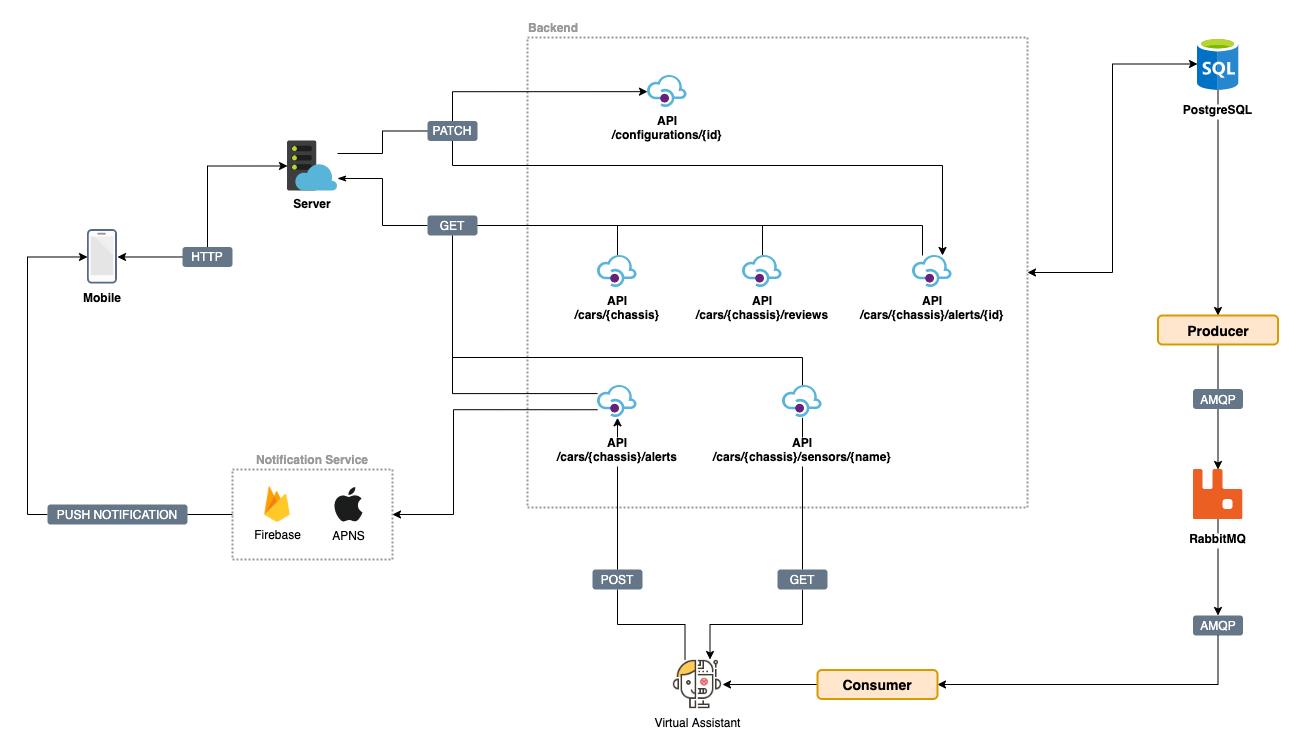

The diagram above was exported from draw.io. Its source (the exported page's mxGraphModel, read from the mxfile embedded in the PNG):
<mxGraphModel dx="946" dy="614" grid="1" gridSize="10" guides="1" tooltips="1" connect="1" arrows="1" fold="1" page="1" pageScale="1" pageWidth="1169" pageHeight="827" math="0" shadow="0">
  <root>
    <mxCell id="0" />
    <mxCell id="1" parent="0" />
    <mxCell id="AIsioGWEZpGGv0eARUGE-179" style="edgeStyle=orthogonalEdgeStyle;rounded=0;orthogonalLoop=1;jettySize=auto;html=1;exitX=1;exitY=0.5;exitDx=0;exitDy=0;entryX=0;entryY=0.5;entryDx=0;entryDy=0;startArrow=classic;startFill=1;endArrow=classic;endFill=1;targetPerimeterSpacing=0;fontColor=#000000;" parent="1" source="AIsioGWEZpGGv0eARUGE-176" target="AIsioGWEZpGGv0eARUGE-100" edge="1">
      <mxGeometry relative="1" as="geometry" />
    </mxCell>
    <mxCell id="AIsioGWEZpGGv0eARUGE-176" value="&lt;b&gt;&lt;font color=&quot;#999999&quot;&gt;Backend&lt;/font&gt;&lt;/b&gt;" style="rounded=0;whiteSpace=wrap;html=1;dashed=1;dashPattern=1 1;strokeColor=#999999;strokeWidth=2;fillColor=none;fontColor=#000000;labelPosition=center;verticalLabelPosition=top;align=center;verticalAlign=bottom;spacingLeft=-448;" parent="1" vertex="1">
      <mxGeometry x="540" y="40" width="500" height="470" as="geometry" />
    </mxCell>
    <mxCell id="AIsioGWEZpGGv0eARUGE-1" value="Mobile" style="shape=image;verticalLabelPosition=bottom;labelBackgroundColor=#ffffff;verticalAlign=top;aspect=fixed;imageAspect=0;image=data:image/svg+xml,(base64 omitted: 3340 chars);fontStyle=1" parent="1" vertex="1">
      <mxGeometry x="100" y="232" width="30" height="54.98" as="geometry" />
    </mxCell>
    <mxCell id="AIsioGWEZpGGv0eARUGE-10" style="edgeStyle=orthogonalEdgeStyle;rounded=0;orthogonalLoop=1;jettySize=auto;html=1;exitX=0;exitY=0.5;exitDx=0;exitDy=0;" parent="1" source="AIsioGWEZpGGv0eARUGE-8" target="AIsioGWEZpGGv0eARUGE-1" edge="1">
      <mxGeometry relative="1" as="geometry" />
    </mxCell>
    <mxCell id="AIsioGWEZpGGv0eARUGE-8" value="HTTP" style="rounded=1;whiteSpace=wrap;html=1;fillColor=#647687;fontColor=#ffffff;strokeColor=none;" parent="1" vertex="1">
      <mxGeometry x="195" y="249.49" width="50" height="20" as="geometry" />
    </mxCell>
    <mxCell id="AIsioGWEZpGGv0eARUGE-12" style="edgeStyle=orthogonalEdgeStyle;rounded=0;orthogonalLoop=1;jettySize=auto;html=1;exitX=0;exitY=0.5;exitDx=0;exitDy=0;endArrow=none;endFill=0;startArrow=classic;startFill=1;" parent="1" source="AIsioGWEZpGGv0eARUGE-11" target="AIsioGWEZpGGv0eARUGE-8" edge="1">
      <mxGeometry relative="1" as="geometry" />
    </mxCell>
    <mxCell id="AIsioGWEZpGGv0eARUGE-160" style="edgeStyle=orthogonalEdgeStyle;rounded=0;orthogonalLoop=1;jettySize=auto;html=1;exitX=1;exitY=0.25;exitDx=0;exitDy=0;entryX=0;entryY=0.5;entryDx=0;entryDy=0;startArrow=none;startFill=0;endArrow=none;endFill=0;targetPerimeterSpacing=0;fontColor=#000000;" parent="1" source="AIsioGWEZpGGv0eARUGE-11" target="AIsioGWEZpGGv0eARUGE-54" edge="1">
      <mxGeometry relative="1" as="geometry" />
    </mxCell>
    <mxCell id="AIsioGWEZpGGv0eARUGE-11" value="Server" style="shape=image;verticalLabelPosition=bottom;labelBackgroundColor=#ffffff;verticalAlign=top;aspect=fixed;imageAspect=0;image=data:image/svg+xml,(base64 omitted: 5976 chars);fontStyle=1" parent="1" vertex="1">
      <mxGeometry x="300" y="143.49" width="50" height="50" as="geometry" />
    </mxCell>
    <mxCell id="AIsioGWEZpGGv0eARUGE-159" style="edgeStyle=orthogonalEdgeStyle;rounded=0;orthogonalLoop=1;jettySize=auto;html=1;exitX=0;exitY=0.5;exitDx=0;exitDy=0;entryX=1;entryY=0.75;entryDx=0;entryDy=0;startArrow=none;startFill=0;endArrow=classicThin;endFill=1;targetPerimeterSpacing=0;fontColor=#000000;" parent="1" source="AIsioGWEZpGGv0eARUGE-21" target="AIsioGWEZpGGv0eARUGE-11" edge="1">
      <mxGeometry relative="1" as="geometry" />
    </mxCell>
    <mxCell id="AIsioGWEZpGGv0eARUGE-163" style="edgeStyle=orthogonalEdgeStyle;rounded=0;orthogonalLoop=1;jettySize=auto;html=1;exitX=1;exitY=0.5;exitDx=0;exitDy=0;entryX=0.5;entryY=0;entryDx=0;entryDy=0;startArrow=none;startFill=0;endArrow=none;endFill=0;targetPerimeterSpacing=0;fontColor=#000000;" parent="1" source="AIsioGWEZpGGv0eARUGE-21" target="AIsioGWEZpGGv0eARUGE-136" edge="1">
      <mxGeometry relative="1" as="geometry">
        <Array as="points">
          <mxPoint x="630" y="228" />
        </Array>
      </mxGeometry>
    </mxCell>
    <mxCell id="AIsioGWEZpGGv0eARUGE-164" style="edgeStyle=orthogonalEdgeStyle;rounded=0;orthogonalLoop=1;jettySize=auto;html=1;exitX=1;exitY=0.5;exitDx=0;exitDy=0;entryX=0.5;entryY=0;entryDx=0;entryDy=0;startArrow=none;startFill=0;endArrow=none;endFill=0;targetPerimeterSpacing=0;fontColor=#000000;" parent="1" source="AIsioGWEZpGGv0eARUGE-21" target="AIsioGWEZpGGv0eARUGE-143" edge="1">
      <mxGeometry relative="1" as="geometry">
        <Array as="points">
          <mxPoint x="775" y="228" />
        </Array>
      </mxGeometry>
    </mxCell>
    <mxCell id="AIsioGWEZpGGv0eARUGE-165" style="edgeStyle=orthogonalEdgeStyle;rounded=0;orthogonalLoop=1;jettySize=auto;html=1;exitX=1;exitY=0.5;exitDx=0;exitDy=0;entryX=0.25;entryY=0;entryDx=0;entryDy=0;startArrow=none;startFill=0;endArrow=none;endFill=0;targetPerimeterSpacing=0;fontColor=#000000;" parent="1" source="AIsioGWEZpGGv0eARUGE-21" target="AIsioGWEZpGGv0eARUGE-146" edge="1">
      <mxGeometry relative="1" as="geometry">
        <Array as="points">
          <mxPoint x="935" y="228" />
        </Array>
      </mxGeometry>
    </mxCell>
    <mxCell id="AIsioGWEZpGGv0eARUGE-167" style="edgeStyle=orthogonalEdgeStyle;rounded=0;orthogonalLoop=1;jettySize=auto;html=1;exitX=0.5;exitY=1;exitDx=0;exitDy=0;entryX=0;entryY=0.25;entryDx=0;entryDy=0;startArrow=none;startFill=0;endArrow=none;endFill=0;targetPerimeterSpacing=0;fontColor=#000000;" parent="1" source="AIsioGWEZpGGv0eARUGE-21" target="AIsioGWEZpGGv0eARUGE-125" edge="1">
      <mxGeometry relative="1" as="geometry" />
    </mxCell>
    <mxCell id="MKY53p6dYrDXsqVgj-fA-1" style="edgeStyle=orthogonalEdgeStyle;rounded=0;orthogonalLoop=1;jettySize=auto;html=1;exitX=0.5;exitY=1;exitDx=0;exitDy=0;entryX=0.5;entryY=0;entryDx=0;entryDy=0;endArrow=none;endFill=0;" edge="1" parent="1" source="AIsioGWEZpGGv0eARUGE-21" target="AIsioGWEZpGGv0eARUGE-127">
      <mxGeometry relative="1" as="geometry">
        <Array as="points">
          <mxPoint x="465" y="360" />
          <mxPoint x="815" y="360" />
        </Array>
      </mxGeometry>
    </mxCell>
    <mxCell id="AIsioGWEZpGGv0eARUGE-21" value="GET" style="rounded=1;whiteSpace=wrap;html=1;fillColor=#647687;fontColor=#ffffff;strokeColor=none;" parent="1" vertex="1">
      <mxGeometry x="440" y="218" width="50" height="20" as="geometry" />
    </mxCell>
    <mxCell id="AIsioGWEZpGGv0eARUGE-62" style="edgeStyle=orthogonalEdgeStyle;rounded=0;orthogonalLoop=1;jettySize=auto;html=1;exitX=0.25;exitY=0;exitDx=0;exitDy=0;entryX=0.5;entryY=1;entryDx=0;entryDy=0;startArrow=none;startFill=0;endArrow=none;endFill=0;" parent="1" source="AIsioGWEZpGGv0eARUGE-52" target="AIsioGWEZpGGv0eARUGE-61" edge="1">
      <mxGeometry relative="1" as="geometry" />
    </mxCell>
    <mxCell id="AIsioGWEZpGGv0eARUGE-129" style="edgeStyle=orthogonalEdgeStyle;rounded=0;orthogonalLoop=1;jettySize=auto;html=1;exitX=0.75;exitY=0;exitDx=0;exitDy=0;entryX=0.5;entryY=1;entryDx=0;entryDy=0;startArrow=classic;startFill=1;endArrow=none;endFill=0;targetPerimeterSpacing=0;fontColor=#000000;" parent="1" source="AIsioGWEZpGGv0eARUGE-52" target="AIsioGWEZpGGv0eARUGE-128" edge="1">
      <mxGeometry relative="1" as="geometry" />
    </mxCell>
    <mxCell id="AIsioGWEZpGGv0eARUGE-52" value="Virtual Assistant" style="shape=image;html=1;verticalAlign=top;verticalLabelPosition=bottom;labelBackgroundColor=#ffffff;imageAspect=0;aspect=fixed;image=https://cdn2.iconfinder.com/data/icons/artificial-intelligence-6/64/ArtificialIntelligence13-128.png;dashed=1;strokeColor=#FFDB4A;strokeWidth=2;fillColor=none;" parent="1" vertex="1">
      <mxGeometry x="685" y="662" width="50" height="50" as="geometry" />
    </mxCell>
    <mxCell id="AIsioGWEZpGGv0eARUGE-162" style="edgeStyle=orthogonalEdgeStyle;rounded=0;orthogonalLoop=1;jettySize=auto;html=1;exitX=0.5;exitY=0;exitDx=0;exitDy=0;entryX=0;entryY=0.5;entryDx=0;entryDy=0;startArrow=none;startFill=0;endArrow=classic;endFill=1;targetPerimeterSpacing=0;fontColor=#000000;" parent="1" source="AIsioGWEZpGGv0eARUGE-54" target="AIsioGWEZpGGv0eARUGE-148" edge="1">
      <mxGeometry relative="1" as="geometry" />
    </mxCell>
    <mxCell id="AIsioGWEZpGGv0eARUGE-178" style="edgeStyle=orthogonalEdgeStyle;rounded=0;orthogonalLoop=1;jettySize=auto;html=1;exitX=0.5;exitY=1;exitDx=0;exitDy=0;entryX=0.75;entryY=0;entryDx=0;entryDy=0;startArrow=none;startFill=0;endArrow=classic;endFill=1;targetPerimeterSpacing=0;fontColor=#000000;" parent="1" source="AIsioGWEZpGGv0eARUGE-54" target="AIsioGWEZpGGv0eARUGE-146" edge="1">
      <mxGeometry relative="1" as="geometry">
        <Array as="points">
          <mxPoint x="465" y="168" />
          <mxPoint x="955" y="168" />
        </Array>
      </mxGeometry>
    </mxCell>
    <mxCell id="AIsioGWEZpGGv0eARUGE-54" value="PATCH" style="rounded=1;whiteSpace=wrap;html=1;fillColor=#647687;fontColor=#ffffff;strokeColor=none;" parent="1" vertex="1">
      <mxGeometry x="440" y="123.49000000000001" width="50" height="20" as="geometry" />
    </mxCell>
    <mxCell id="AIsioGWEZpGGv0eARUGE-171" style="edgeStyle=orthogonalEdgeStyle;rounded=0;orthogonalLoop=1;jettySize=auto;html=1;exitX=0.5;exitY=0;exitDx=0;exitDy=0;entryX=0.5;entryY=1;entryDx=0;entryDy=0;startArrow=none;startFill=0;endArrow=classic;endFill=1;targetPerimeterSpacing=0;fontColor=#000000;" parent="1" source="AIsioGWEZpGGv0eARUGE-61" target="AIsioGWEZpGGv0eARUGE-125" edge="1">
      <mxGeometry relative="1" as="geometry" />
    </mxCell>
    <mxCell id="AIsioGWEZpGGv0eARUGE-61" value="POST" style="rounded=1;whiteSpace=wrap;html=1;fillColor=#647687;fontColor=#ffffff;strokeColor=none;" parent="1" vertex="1">
      <mxGeometry x="605" y="572" width="50" height="20" as="geometry" />
    </mxCell>
    <mxCell id="AIsioGWEZpGGv0eARUGE-83" value="" style="group" parent="1" vertex="1" connectable="0">
      <mxGeometry x="245" y="472" width="160" height="90" as="geometry" />
    </mxCell>
    <mxCell id="AIsioGWEZpGGv0eARUGE-75" value="&lt;b&gt;&lt;font color=&quot;#999999&quot;&gt;Notification Service&lt;/font&gt;&lt;/b&gt;" style="rounded=0;whiteSpace=wrap;html=1;dashed=1;strokeWidth=2;fillColor=none;fontColor=#000000;strokeColor=#999999;labelPosition=center;verticalLabelPosition=top;align=center;verticalAlign=bottom;spacingLeft=0;dashPattern=1 1;" parent="AIsioGWEZpGGv0eARUGE-83" vertex="1">
      <mxGeometry width="160" height="90" as="geometry" />
    </mxCell>
    <mxCell id="AIsioGWEZpGGv0eARUGE-72" value="&lt;span&gt;Firebase&lt;/span&gt;" style="shape=image;html=1;verticalAlign=top;verticalLabelPosition=bottom;labelBackgroundColor=#ffffff;imageAspect=0;aspect=fixed;image=https://cdn4.iconfinder.com/data/icons/google-i-o-2016/512/google_firebase-2-128.png;dashed=1;strokeColor=#FFDB4A;strokeWidth=2;fillColor=none;fontColor=#000000;spacingTop=-8;fontStyle=0" parent="AIsioGWEZpGGv0eARUGE-83" vertex="1">
      <mxGeometry x="20" y="10" width="50" height="50" as="geometry" />
    </mxCell>
    <mxCell id="AIsioGWEZpGGv0eARUGE-74" value="&lt;span&gt;APNS&lt;/span&gt;" style="dashed=0;outlineConnect=0;html=1;align=center;labelPosition=center;verticalLabelPosition=bottom;verticalAlign=top;shape=mxgraph.weblogos.apple;fillColor=#1B1C1C;strokeColor=none;fontColor=#000000;aspect=fixed;fontStyle=0" parent="AIsioGWEZpGGv0eARUGE-83" vertex="1">
      <mxGeometry x="101.36000000000001" y="17.5" width="28.64" height="35" as="geometry" />
    </mxCell>
    <mxCell id="AIsioGWEZpGGv0eARUGE-88" style="edgeStyle=orthogonalEdgeStyle;rounded=0;orthogonalLoop=1;jettySize=auto;html=1;exitX=0;exitY=0.5;exitDx=0;exitDy=0;entryX=0;entryY=0.5;entryDx=0;entryDy=0;startArrow=none;startFill=0;endArrow=classic;endFill=1;fontColor=#000000;" parent="1" source="AIsioGWEZpGGv0eARUGE-84" target="AIsioGWEZpGGv0eARUGE-1" edge="1">
      <mxGeometry relative="1" as="geometry" />
    </mxCell>
    <mxCell id="AIsioGWEZpGGv0eARUGE-84" value="PUSH NOTIFICATION" style="rounded=1;whiteSpace=wrap;html=1;fillColor=#647687;fontColor=#ffffff;strokeColor=none;" parent="1" vertex="1">
      <mxGeometry x="60" y="507" width="140" height="20" as="geometry" />
    </mxCell>
    <mxCell id="AIsioGWEZpGGv0eARUGE-87" style="edgeStyle=orthogonalEdgeStyle;rounded=0;orthogonalLoop=1;jettySize=auto;html=1;exitX=0;exitY=0.5;exitDx=0;exitDy=0;startArrow=none;startFill=0;endArrow=none;endFill=0;fontColor=#000000;" parent="1" source="AIsioGWEZpGGv0eARUGE-75" target="AIsioGWEZpGGv0eARUGE-84" edge="1">
      <mxGeometry relative="1" as="geometry" />
    </mxCell>
    <mxCell id="AIsioGWEZpGGv0eARUGE-183" style="edgeStyle=orthogonalEdgeStyle;rounded=0;orthogonalLoop=1;jettySize=auto;html=1;exitX=0.5;exitY=1;exitDx=0;exitDy=0;entryX=0.5;entryY=0;entryDx=0;entryDy=0;startArrow=none;startFill=0;endArrow=classic;endFill=1;targetPerimeterSpacing=0;fontColor=#000000;" parent="1" source="AIsioGWEZpGGv0eARUGE-100" target="AIsioGWEZpGGv0eARUGE-109" edge="1">
      <mxGeometry relative="1" as="geometry" />
    </mxCell>
    <mxCell id="AIsioGWEZpGGv0eARUGE-100" value="PostgreSQL" style="shape=image;verticalLabelPosition=bottom;labelBackgroundColor=#ffffff;verticalAlign=top;aspect=fixed;imageAspect=0;image=data:image/svg+xml,(base64 omitted: 6100 chars);dashed=1;dashPattern=1 1;strokeColor=#999999;strokeWidth=2;fillColor=none;fontColor=#000000;fontStyle=1;spacingTop=6;" parent="1" vertex="1">
      <mxGeometry x="1210" y="40.000000000000014" width="41" height="53" as="geometry" />
    </mxCell>
    <mxCell id="AIsioGWEZpGGv0eARUGE-180" style="edgeStyle=orthogonalEdgeStyle;rounded=0;orthogonalLoop=1;jettySize=auto;html=1;exitX=0.5;exitY=1;exitDx=0;exitDy=0;entryX=0.5;entryY=0;entryDx=0;entryDy=0;startArrow=none;startFill=0;endArrow=classic;endFill=1;targetPerimeterSpacing=0;fontColor=#000000;" parent="1" source="AIsioGWEZpGGv0eARUGE-101" target="AIsioGWEZpGGv0eARUGE-102" edge="1">
      <mxGeometry relative="1" as="geometry" />
    </mxCell>
    <mxCell id="AIsioGWEZpGGv0eARUGE-101" value="RabbitMQ" style="shape=image;verticalLabelPosition=bottom;labelBackgroundColor=#ffffff;verticalAlign=top;aspect=fixed;imageAspect=0;image=data:image/svg+xml,(base64 omitted: 3744 chars);dashed=1;dashPattern=1 1;strokeColor=#999999;strokeWidth=2;fillColor=none;fontColor=#000000;fontStyle=1;spacingTop=6;" parent="1" vertex="1">
      <mxGeometry x="1205.5" y="472" width="50" height="50" as="geometry" />
    </mxCell>
    <mxCell id="AIsioGWEZpGGv0eARUGE-102" value="AMQP" style="rounded=1;whiteSpace=wrap;html=1;fillColor=#647687;fontColor=#ffffff;strokeColor=none;" parent="1" vertex="1">
      <mxGeometry x="1205.5" y="618" width="50" height="20" as="geometry" />
    </mxCell>
    <mxCell id="AIsioGWEZpGGv0eARUGE-105" style="edgeStyle=orthogonalEdgeStyle;rounded=0;orthogonalLoop=1;jettySize=auto;html=1;exitX=0;exitY=0.5;exitDx=0;exitDy=0;entryX=1;entryY=0.5;entryDx=0;entryDy=0;startArrow=none;startFill=0;endArrow=classic;endFill=1;fontColor=#000000;" parent="1" source="AIsioGWEZpGGv0eARUGE-104" target="AIsioGWEZpGGv0eARUGE-52" edge="1">
      <mxGeometry relative="1" as="geometry" />
    </mxCell>
    <mxCell id="AIsioGWEZpGGv0eARUGE-106" style="edgeStyle=orthogonalEdgeStyle;rounded=0;orthogonalLoop=1;jettySize=auto;html=1;exitX=1;exitY=0.5;exitDx=0;exitDy=0;entryX=0.5;entryY=1;entryDx=0;entryDy=0;startArrow=classic;startFill=1;endArrow=none;endFill=0;fontColor=#000000;" parent="1" source="AIsioGWEZpGGv0eARUGE-104" target="AIsioGWEZpGGv0eARUGE-102" edge="1">
      <mxGeometry relative="1" as="geometry" />
    </mxCell>
    <mxCell id="AIsioGWEZpGGv0eARUGE-104" value="&lt;b&gt;&lt;font style=&quot;font-size: 14px&quot;&gt;Consumer&lt;/font&gt;&lt;/b&gt;" style="rounded=1;whiteSpace=wrap;html=1;strokeColor=#d79b00;strokeWidth=2;fillColor=#ffe6cc;" parent="1" vertex="1">
      <mxGeometry x="830" y="672.5" width="120" height="29" as="geometry" />
    </mxCell>
    <mxCell id="AIsioGWEZpGGv0eARUGE-181" style="edgeStyle=orthogonalEdgeStyle;rounded=0;orthogonalLoop=1;jettySize=auto;html=1;exitX=0.5;exitY=1;exitDx=0;exitDy=0;entryX=0.5;entryY=0;entryDx=0;entryDy=0;startArrow=none;startFill=0;endArrow=none;endFill=0;targetPerimeterSpacing=0;fontColor=#000000;" parent="1" source="AIsioGWEZpGGv0eARUGE-109" target="AIsioGWEZpGGv0eARUGE-110" edge="1">
      <mxGeometry relative="1" as="geometry" />
    </mxCell>
    <mxCell id="AIsioGWEZpGGv0eARUGE-109" value="&lt;b&gt;&lt;font style=&quot;font-size: 14px&quot;&gt;Producer&lt;/font&gt;&lt;/b&gt;" style="rounded=1;whiteSpace=wrap;html=1;strokeColor=#d79b00;strokeWidth=2;fillColor=#ffe6cc;" parent="1" vertex="1">
      <mxGeometry x="1170.5" y="318" width="120" height="29" as="geometry" />
    </mxCell>
    <mxCell id="AIsioGWEZpGGv0eARUGE-182" style="edgeStyle=orthogonalEdgeStyle;rounded=0;orthogonalLoop=1;jettySize=auto;html=1;exitX=0.5;exitY=1;exitDx=0;exitDy=0;startArrow=none;startFill=0;endArrow=classic;endFill=1;targetPerimeterSpacing=0;fontColor=#000000;" parent="1" source="AIsioGWEZpGGv0eARUGE-110" target="AIsioGWEZpGGv0eARUGE-101" edge="1">
      <mxGeometry relative="1" as="geometry" />
    </mxCell>
    <mxCell id="AIsioGWEZpGGv0eARUGE-110" value="AMQP" style="rounded=1;whiteSpace=wrap;html=1;fillColor=#647687;fontColor=#ffffff;strokeColor=none;" parent="1" vertex="1">
      <mxGeometry x="1205.5" y="391.5" width="50" height="20" as="geometry" />
    </mxCell>
    <mxCell id="AIsioGWEZpGGv0eARUGE-131" style="edgeStyle=orthogonalEdgeStyle;rounded=0;orthogonalLoop=1;jettySize=auto;html=1;entryX=1;entryY=0.5;entryDx=0;entryDy=0;startArrow=none;startFill=0;endArrow=classic;endFill=1;targetPerimeterSpacing=0;fontColor=#000000;exitX=0;exitY=0.75;exitDx=0;exitDy=0;" parent="1" source="AIsioGWEZpGGv0eARUGE-125" target="AIsioGWEZpGGv0eARUGE-75" edge="1">
      <mxGeometry relative="1" as="geometry">
        <mxPoint x="590" y="401" as="sourcePoint" />
        <mxPoint x="417" y="517" as="targetPoint" />
        <Array as="points">
          <mxPoint x="466" y="412" />
          <mxPoint x="466" y="517" />
        </Array>
      </mxGeometry>
    </mxCell>
    <mxCell id="AIsioGWEZpGGv0eARUGE-125" value="API&#10;/cars/{chassis}/alerts" style="shape=image;verticalLabelPosition=bottom;labelBackgroundColor=#ffffff;verticalAlign=top;aspect=fixed;imageAspect=0;image=data:image/svg+xml,(base64 omitted: 4036 chars);fontStyle=1;spacingTop=12;" parent="1" vertex="1">
      <mxGeometry x="610" y="388" width="40" height="32.31" as="geometry" />
    </mxCell>
    <mxCell id="AIsioGWEZpGGv0eARUGE-172" style="edgeStyle=orthogonalEdgeStyle;rounded=0;orthogonalLoop=1;jettySize=auto;html=1;exitX=0.5;exitY=1;exitDx=0;exitDy=0;entryX=0.5;entryY=0;entryDx=0;entryDy=0;startArrow=none;startFill=0;endArrow=none;endFill=0;targetPerimeterSpacing=0;fontColor=#000000;" parent="1" source="AIsioGWEZpGGv0eARUGE-127" target="AIsioGWEZpGGv0eARUGE-128" edge="1">
      <mxGeometry relative="1" as="geometry" />
    </mxCell>
    <mxCell id="AIsioGWEZpGGv0eARUGE-127" value="API&#10;/cars/{chassis}/sensors/{name}" style="shape=image;verticalLabelPosition=bottom;labelBackgroundColor=#ffffff;verticalAlign=top;aspect=fixed;imageAspect=0;image=data:image/svg+xml,(base64 omitted: 4036 chars);fontStyle=1;spacingTop=12;" parent="1" vertex="1">
      <mxGeometry x="795" y="388" width="40" height="32.31" as="geometry" />
    </mxCell>
    <mxCell id="AIsioGWEZpGGv0eARUGE-128" value="GET" style="rounded=1;whiteSpace=wrap;html=1;fillColor=#647687;fontColor=#ffffff;strokeColor=none;" parent="1" vertex="1">
      <mxGeometry x="790" y="572" width="50" height="20" as="geometry" />
    </mxCell>
    <mxCell id="AIsioGWEZpGGv0eARUGE-133" style="edgeStyle=orthogonalEdgeStyle;rounded=0;orthogonalLoop=1;jettySize=auto;html=1;entryX=0;entryY=0;entryDx=0;entryDy=0;startArrow=none;startFill=0;endArrow=classic;endFill=1;targetPerimeterSpacing=0;fontColor=#000000;" parent="1" target="AIsioGWEZpGGv0eARUGE-52" edge="1">
      <mxGeometry relative="1" as="geometry">
        <mxPoint x="685" y="662" as="sourcePoint" />
      </mxGeometry>
    </mxCell>
    <mxCell id="AIsioGWEZpGGv0eARUGE-136" value="API&#10;/cars/{chassis}" style="shape=image;verticalLabelPosition=bottom;labelBackgroundColor=#ffffff;verticalAlign=top;aspect=fixed;imageAspect=0;image=data:image/svg+xml,(base64 omitted: 4036 chars);fontStyle=1;spacingTop=0;" parent="1" vertex="1">
      <mxGeometry x="610" y="258" width="40" height="32.31" as="geometry" />
    </mxCell>
    <mxCell id="AIsioGWEZpGGv0eARUGE-143" value="API&#10;/cars/{chassis}/reviews" style="shape=image;verticalLabelPosition=bottom;labelBackgroundColor=#ffffff;verticalAlign=top;aspect=fixed;imageAspect=0;image=data:image/svg+xml,(base64 omitted: 4036 chars);fontStyle=1;spacingTop=0;" parent="1" vertex="1">
      <mxGeometry x="755" y="258" width="40" height="32.31" as="geometry" />
    </mxCell>
    <mxCell id="AIsioGWEZpGGv0eARUGE-146" value="API&#10;/cars/{chassis}/alerts/{id}" style="shape=image;verticalLabelPosition=bottom;labelBackgroundColor=#ffffff;verticalAlign=top;aspect=fixed;imageAspect=0;image=data:image/svg+xml,(base64 omitted: 4036 chars);fontStyle=1;spacingTop=0;" parent="1" vertex="1">
      <mxGeometry x="925" y="258" width="40" height="32.31" as="geometry" />
    </mxCell>
    <mxCell id="AIsioGWEZpGGv0eARUGE-148" value="API&#10;/configurations/{id}" style="shape=image;verticalLabelPosition=bottom;labelBackgroundColor=#ffffff;verticalAlign=top;aspect=fixed;imageAspect=0;image=data:image/svg+xml,(base64 omitted: 4036 chars);fontStyle=1;spacingTop=0;" parent="1" vertex="1">
      <mxGeometry x="660" y="78" width="40" height="32.31" as="geometry" />
    </mxCell>
  </root>
</mxGraphModel>